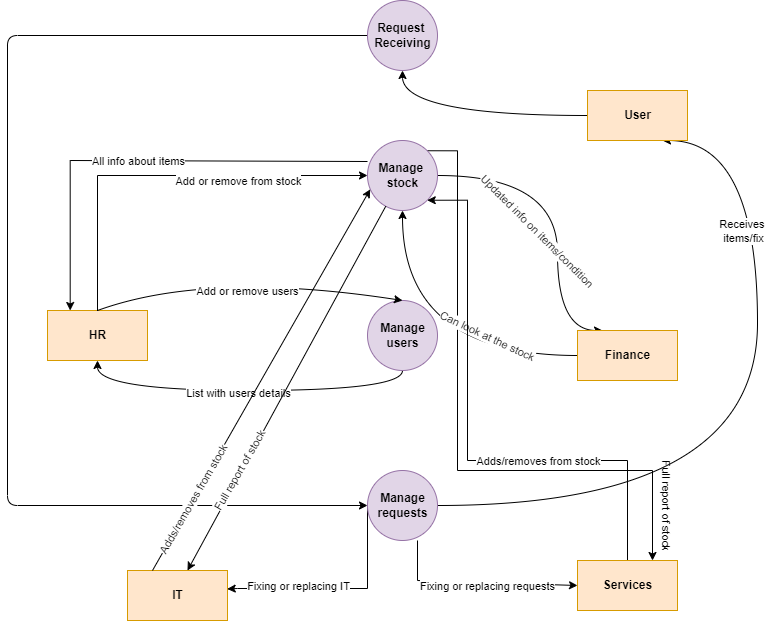

The diagram above was exported from draw.io. Its source (the exported page's mxGraphModel, read from the mxfile embedded in the PNG):
<mxGraphModel dx="1050" dy="585" grid="1" gridSize="10" guides="1" tooltips="1" connect="1" arrows="1" fold="1" page="1" pageScale="1" pageWidth="850" pageHeight="1100" math="0" shadow="0">
  <root>
    <mxCell id="0" />
    <mxCell id="1" parent="0" />
    <mxCell id="5EetNutlxexAvJs9KY08-33" style="edgeStyle=orthogonalEdgeStyle;curved=1;orthogonalLoop=1;jettySize=auto;html=1;entryX=0.25;entryY=0;entryDx=0;entryDy=0;" parent="1" source="5EetNutlxexAvJs9KY08-1" target="5EetNutlxexAvJs9KY08-28" edge="1">
      <mxGeometry relative="1" as="geometry">
        <Array as="points">
          <mxPoint x="580" y="275" />
          <mxPoint x="580" y="430" />
        </Array>
      </mxGeometry>
    </mxCell>
    <mxCell id="5EetNutlxexAvJs9KY08-35" value="Updated info on items/condition" style="edgeLabel;html=1;align=center;verticalAlign=middle;resizable=0;points=[];rotation=45;" parent="5EetNutlxexAvJs9KY08-33" vertex="1" connectable="0">
      <mxGeometry x="-0.3263" y="-24" relative="1" as="geometry">
        <mxPoint x="-8" y="31" as="offset" />
      </mxGeometry>
    </mxCell>
    <mxCell id="5EetNutlxexAvJs9KY08-54" style="edgeStyle=orthogonalEdgeStyle;orthogonalLoop=1;jettySize=auto;html=1;exitX=1;exitY=0;exitDx=0;exitDy=0;entryX=0.75;entryY=0;entryDx=0;entryDy=0;rounded=0;" parent="1" source="5EetNutlxexAvJs9KY08-1" target="5EetNutlxexAvJs9KY08-36" edge="1">
      <mxGeometry relative="1" as="geometry">
        <Array as="points">
          <mxPoint x="480" y="250" />
          <mxPoint x="480" y="570" />
          <mxPoint x="675" y="570" />
        </Array>
      </mxGeometry>
    </mxCell>
    <mxCell id="5EetNutlxexAvJs9KY08-55" value="Full report of stock" style="edgeLabel;html=1;align=center;verticalAlign=middle;resizable=0;points=[];rotation=90;" parent="5EetNutlxexAvJs9KY08-54" vertex="1" connectable="0">
      <mxGeometry x="0.6256" y="-7" relative="1" as="geometry">
        <mxPoint x="44" y="28" as="offset" />
      </mxGeometry>
    </mxCell>
    <mxCell id="5EetNutlxexAvJs9KY08-1" value="&lt;b&gt;Manage&amp;nbsp;&lt;br&gt;stock&lt;br&gt;&lt;/b&gt;" style="shape=ellipse;html=1;dashed=0;whitespace=wrap;aspect=fixed;perimeter=ellipsePerimeter;fillColor=#e1d5e7;strokeColor=#9673a6;" parent="1" vertex="1">
      <mxGeometry x="390" y="240" width="70" height="70" as="geometry" />
    </mxCell>
    <mxCell id="5EetNutlxexAvJs9KY08-8" style="edgeStyle=orthogonalEdgeStyle;orthogonalLoop=1;jettySize=auto;html=1;entryX=0.5;entryY=1;entryDx=0;entryDy=0;curved=1;" parent="1" source="5EetNutlxexAvJs9KY08-2" target="5EetNutlxexAvJs9KY08-4" edge="1">
      <mxGeometry relative="1" as="geometry">
        <Array as="points">
          <mxPoint x="425" y="490" />
          <mxPoint x="120" y="490" />
        </Array>
      </mxGeometry>
    </mxCell>
    <mxCell id="5EetNutlxexAvJs9KY08-13" value="List with users details" style="edgeLabel;html=1;align=center;verticalAlign=middle;resizable=0;points=[];" parent="5EetNutlxexAvJs9KY08-8" vertex="1" connectable="0">
      <mxGeometry x="0.2385" y="2" relative="1" as="geometry">
        <mxPoint x="35" as="offset" />
      </mxGeometry>
    </mxCell>
    <mxCell id="5EetNutlxexAvJs9KY08-2" value="&lt;b&gt;Manage&lt;br&gt;users&lt;br&gt;&lt;/b&gt;" style="shape=ellipse;html=1;dashed=0;whitespace=wrap;aspect=fixed;perimeter=ellipsePerimeter;fillColor=#e1d5e7;strokeColor=#9673a6;" parent="1" vertex="1">
      <mxGeometry x="390" y="400" width="70" height="70" as="geometry" />
    </mxCell>
    <mxCell id="5EetNutlxexAvJs9KY08-26" style="edgeStyle=orthogonalEdgeStyle;curved=1;orthogonalLoop=1;jettySize=auto;html=1;entryX=0.75;entryY=1;entryDx=0;entryDy=0;" parent="1" source="5EetNutlxexAvJs9KY08-3" target="5EetNutlxexAvJs9KY08-21" edge="1">
      <mxGeometry relative="1" as="geometry">
        <Array as="points">
          <mxPoint x="780" y="605" />
          <mxPoint x="780" y="240" />
        </Array>
      </mxGeometry>
    </mxCell>
    <mxCell id="5EetNutlxexAvJs9KY08-27" value="Receives&amp;nbsp;&lt;br&gt;items/fix" style="edgeLabel;html=1;align=center;verticalAlign=middle;resizable=0;points=[];" parent="5EetNutlxexAvJs9KY08-26" vertex="1" connectable="0">
      <mxGeometry x="0.6278" y="2" relative="1" as="geometry">
        <mxPoint x="-13" y="40" as="offset" />
      </mxGeometry>
    </mxCell>
    <mxCell id="5EetNutlxexAvJs9KY08-47" style="edgeStyle=orthogonalEdgeStyle;orthogonalLoop=1;jettySize=auto;html=1;entryX=0.997;entryY=0.369;entryDx=0;entryDy=0;rounded=0;entryPerimeter=0;" parent="1" source="5EetNutlxexAvJs9KY08-3" target="5EetNutlxexAvJs9KY08-46" edge="1">
      <mxGeometry relative="1" as="geometry">
        <Array as="points">
          <mxPoint x="390" y="688" />
          <mxPoint x="260" y="688" />
        </Array>
      </mxGeometry>
    </mxCell>
    <mxCell id="5EetNutlxexAvJs9KY08-49" value="Fixing or replacing IT" style="edgeLabel;html=1;align=center;verticalAlign=middle;resizable=0;points=[];rotation=0;" parent="5EetNutlxexAvJs9KY08-47" vertex="1" connectable="0">
      <mxGeometry x="0.0927" y="-14" relative="1" as="geometry">
        <mxPoint x="-31" y="11" as="offset" />
      </mxGeometry>
    </mxCell>
    <mxCell id="5EetNutlxexAvJs9KY08-3" value="&lt;b&gt;Manage &lt;br&gt;requests&lt;br&gt;&lt;/b&gt;" style="shape=ellipse;html=1;dashed=0;whitespace=wrap;aspect=fixed;perimeter=ellipsePerimeter;fillColor=#e1d5e7;strokeColor=#9673a6;" parent="1" vertex="1">
      <mxGeometry x="390" y="570" width="70" height="70" as="geometry" />
    </mxCell>
    <mxCell id="5EetNutlxexAvJs9KY08-4" value="&lt;b&gt;HR&lt;/b&gt;" style="html=1;dashed=0;whitespace=wrap;fillColor=#ffe6cc;strokeColor=#d79b00;" parent="1" vertex="1">
      <mxGeometry x="70" y="410" width="100" height="50" as="geometry" />
    </mxCell>
    <mxCell id="5EetNutlxexAvJs9KY08-11" value="" style="endArrow=classic;html=1;curved=1;entryX=0.5;entryY=0;entryDx=0;entryDy=0;" parent="1" target="5EetNutlxexAvJs9KY08-2" edge="1">
      <mxGeometry width="50" height="50" relative="1" as="geometry">
        <mxPoint x="120" y="410" as="sourcePoint" />
        <mxPoint x="170" y="360" as="targetPoint" />
        <Array as="points">
          <mxPoint x="230" y="370" />
        </Array>
      </mxGeometry>
    </mxCell>
    <mxCell id="5EetNutlxexAvJs9KY08-12" value="Add or remove users" style="edgeLabel;html=1;align=center;verticalAlign=middle;resizable=0;points=[];" parent="5EetNutlxexAvJs9KY08-11" vertex="1" connectable="0">
      <mxGeometry x="-0.1929" y="-13" relative="1" as="geometry">
        <mxPoint x="32" y="6" as="offset" />
      </mxGeometry>
    </mxCell>
    <mxCell id="5EetNutlxexAvJs9KY08-15" value="" style="endArrow=classic;html=1;entryX=0;entryY=0.5;entryDx=0;entryDy=0;rounded=0;" parent="1" target="5EetNutlxexAvJs9KY08-1" edge="1">
      <mxGeometry width="50" height="50" relative="1" as="geometry">
        <mxPoint x="120" y="410" as="sourcePoint" />
        <mxPoint x="170" y="360" as="targetPoint" />
        <Array as="points">
          <mxPoint x="120" y="275" />
        </Array>
      </mxGeometry>
    </mxCell>
    <mxCell id="5EetNutlxexAvJs9KY08-16" value="Add or remove from stock" style="edgeLabel;html=1;align=center;verticalAlign=middle;resizable=0;points=[];rotation=0;" parent="5EetNutlxexAvJs9KY08-15" vertex="1" connectable="0">
      <mxGeometry x="0.0493" y="-31" relative="1" as="geometry">
        <mxPoint x="63" y="-26" as="offset" />
      </mxGeometry>
    </mxCell>
    <mxCell id="5EetNutlxexAvJs9KY08-18" value="" style="endArrow=classic;html=1;exitX=0.033;exitY=0.3;exitDx=0;exitDy=0;exitPerimeter=0;entryX=0.25;entryY=0;entryDx=0;entryDy=0;rounded=0;" parent="1" edge="1">
      <mxGeometry width="50" height="50" relative="1" as="geometry">
        <mxPoint x="389.99999999999994" y="261.0000000000001" as="sourcePoint" />
        <mxPoint x="92.69" y="410" as="targetPoint" />
        <Array as="points">
          <mxPoint x="92.69" y="260" />
        </Array>
      </mxGeometry>
    </mxCell>
    <mxCell id="5EetNutlxexAvJs9KY08-19" value="All info about items" style="edgeLabel;html=1;align=center;verticalAlign=middle;resizable=0;points=[];rotation=0;" parent="5EetNutlxexAvJs9KY08-18" vertex="1" connectable="0">
      <mxGeometry x="-0.2607" y="42" relative="1" as="geometry">
        <mxPoint x="-64" y="-42" as="offset" />
      </mxGeometry>
    </mxCell>
    <mxCell id="5EetNutlxexAvJs9KY08-37" style="edgeStyle=orthogonalEdgeStyle;orthogonalLoop=1;jettySize=auto;html=1;rounded=1;entryX=0;entryY=0.5;entryDx=0;entryDy=0;" parent="1" source="5EetNutlxexAvJs9KY08-20" target="5EetNutlxexAvJs9KY08-3" edge="1">
      <mxGeometry relative="1" as="geometry">
        <mxPoint x="30" y="135" as="targetPoint" />
        <Array as="points">
          <mxPoint x="30" y="135" />
          <mxPoint x="30" y="605" />
        </Array>
      </mxGeometry>
    </mxCell>
    <mxCell id="5EetNutlxexAvJs9KY08-20" value="&lt;b&gt;Request&amp;nbsp;&lt;br&gt;Receiving&lt;br&gt;&lt;/b&gt;" style="shape=ellipse;html=1;dashed=0;whitespace=wrap;aspect=fixed;perimeter=ellipsePerimeter;fillColor=#e1d5e7;strokeColor=#9673a6;" parent="1" vertex="1">
      <mxGeometry x="390" y="100" width="70" height="70" as="geometry" />
    </mxCell>
    <mxCell id="5EetNutlxexAvJs9KY08-23" style="edgeStyle=orthogonalEdgeStyle;curved=1;orthogonalLoop=1;jettySize=auto;html=1;entryX=0.5;entryY=1;entryDx=0;entryDy=0;" parent="1" source="5EetNutlxexAvJs9KY08-21" target="5EetNutlxexAvJs9KY08-20" edge="1">
      <mxGeometry relative="1" as="geometry" />
    </mxCell>
    <mxCell id="5EetNutlxexAvJs9KY08-21" value="&lt;b&gt;User&lt;/b&gt;" style="html=1;dashed=0;whitespace=wrap;fillColor=#ffe6cc;strokeColor=#d79b00;" parent="1" vertex="1">
      <mxGeometry x="610" y="190" width="100" height="50" as="geometry" />
    </mxCell>
    <mxCell id="5EetNutlxexAvJs9KY08-31" style="edgeStyle=orthogonalEdgeStyle;curved=1;orthogonalLoop=1;jettySize=auto;html=1;entryX=0.5;entryY=1;entryDx=0;entryDy=0;" parent="1" source="5EetNutlxexAvJs9KY08-28" target="5EetNutlxexAvJs9KY08-1" edge="1">
      <mxGeometry relative="1" as="geometry" />
    </mxCell>
    <mxCell id="5EetNutlxexAvJs9KY08-32" value="Can look at the stock" style="edgeLabel;html=1;align=center;verticalAlign=middle;resizable=0;points=[];rotation=25;" parent="5EetNutlxexAvJs9KY08-31" vertex="1" connectable="0">
      <mxGeometry x="-0.3862" y="-19" relative="1" as="geometry">
        <mxPoint x="8" y="-1" as="offset" />
      </mxGeometry>
    </mxCell>
    <mxCell id="5EetNutlxexAvJs9KY08-28" value="&lt;b&gt;Finance&lt;/b&gt;" style="html=1;dashed=0;whitespace=wrap;fillColor=#ffe6cc;strokeColor=#d79b00;" parent="1" vertex="1">
      <mxGeometry x="600" y="430" width="100" height="50" as="geometry" />
    </mxCell>
    <mxCell id="5EetNutlxexAvJs9KY08-52" style="edgeStyle=orthogonalEdgeStyle;orthogonalLoop=1;jettySize=auto;html=1;entryX=1;entryY=1;entryDx=0;entryDy=0;rounded=0;" parent="1" source="5EetNutlxexAvJs9KY08-36" target="5EetNutlxexAvJs9KY08-1" edge="1">
      <mxGeometry relative="1" as="geometry">
        <Array as="points">
          <mxPoint x="650" y="560" />
          <mxPoint x="490" y="560" />
          <mxPoint x="490" y="300" />
        </Array>
      </mxGeometry>
    </mxCell>
    <mxCell id="5EetNutlxexAvJs9KY08-53" value="Adds/removes from stock" style="edgeLabel;html=1;align=center;verticalAlign=middle;resizable=0;points=[];rotation=0;" parent="5EetNutlxexAvJs9KY08-52" vertex="1" connectable="0">
      <mxGeometry x="-0.1628" y="1" relative="1" as="geometry">
        <mxPoint x="45" y="-1" as="offset" />
      </mxGeometry>
    </mxCell>
    <mxCell id="5EetNutlxexAvJs9KY08-36" value="&lt;b&gt;Services&lt;/b&gt;" style="html=1;dashed=0;whitespace=wrap;fillColor=#ffe6cc;strokeColor=#d79b00;" parent="1" vertex="1">
      <mxGeometry x="600" y="660" width="100" height="50" as="geometry" />
    </mxCell>
    <mxCell id="5EetNutlxexAvJs9KY08-43" value="" style="endArrow=classic;html=1;exitX=0.5;exitY=1;exitDx=0;exitDy=0;entryX=0;entryY=0.5;entryDx=0;entryDy=0;rounded=0;" parent="1" target="5EetNutlxexAvJs9KY08-36" edge="1">
      <mxGeometry width="50" height="50" relative="1" as="geometry">
        <mxPoint x="440" y="640" as="sourcePoint" />
        <mxPoint x="620" y="655" as="targetPoint" />
        <Array as="points">
          <mxPoint x="440" y="680" />
        </Array>
      </mxGeometry>
    </mxCell>
    <mxCell id="5EetNutlxexAvJs9KY08-44" value="Fixing or replacing requests" style="edgeLabel;html=1;align=center;verticalAlign=middle;resizable=0;points=[];rotation=0;" parent="5EetNutlxexAvJs9KY08-43" vertex="1" connectable="0">
      <mxGeometry x="0.0822" y="-15" relative="1" as="geometry">
        <mxPoint x="2" y="-12" as="offset" />
      </mxGeometry>
    </mxCell>
    <mxCell id="5EetNutlxexAvJs9KY08-46" value="&lt;b&gt;IT&lt;/b&gt;" style="html=1;dashed=0;whitespace=wrap;fillColor=#ffe6cc;strokeColor=#d79b00;" parent="1" vertex="1">
      <mxGeometry x="150" y="670" width="100" height="50" as="geometry" />
    </mxCell>
    <mxCell id="5EetNutlxexAvJs9KY08-57" value="" style="endArrow=classic;html=1;entryX=0.5;entryY=0;entryDx=0;entryDy=0;rounded=0;" parent="1" source="5EetNutlxexAvJs9KY08-1" edge="1">
      <mxGeometry width="50" height="50" relative="1" as="geometry">
        <mxPoint x="410" y="300" as="sourcePoint" />
        <mxPoint x="210" y="670" as="targetPoint" />
        <Array as="points" />
      </mxGeometry>
    </mxCell>
    <mxCell id="5EetNutlxexAvJs9KY08-58" value="Full report of stock" style="edgeLabel;html=1;align=center;verticalAlign=middle;resizable=0;points=[];rotation=-60;" parent="5EetNutlxexAvJs9KY08-57" vertex="1" connectable="0">
      <mxGeometry x="0.5612" y="-3" relative="1" as="geometry">
        <mxPoint x="11" y="-19" as="offset" />
      </mxGeometry>
    </mxCell>
    <mxCell id="5EetNutlxexAvJs9KY08-60" value="" style="endArrow=classic;html=1;curved=1;exitX=0.25;exitY=0;exitDx=0;exitDy=0;entryX=0.039;entryY=0.698;entryDx=0;entryDy=0;entryPerimeter=0;" parent="1" source="5EetNutlxexAvJs9KY08-46" target="5EetNutlxexAvJs9KY08-1" edge="1">
      <mxGeometry width="50" height="50" relative="1" as="geometry">
        <mxPoint x="500" y="570" as="sourcePoint" />
        <mxPoint x="550" y="520" as="targetPoint" />
        <Array as="points" />
      </mxGeometry>
    </mxCell>
    <mxCell id="5EetNutlxexAvJs9KY08-61" value="Adds/removes from stock" style="edgeLabel;html=1;align=center;verticalAlign=middle;resizable=0;points=[];rotation=-60;" parent="5EetNutlxexAvJs9KY08-60" vertex="1" connectable="0">
      <mxGeometry x="-0.5774" y="2" relative="1" as="geometry">
        <mxPoint x="-4" y="11" as="offset" />
      </mxGeometry>
    </mxCell>
  </root>
</mxGraphModel>